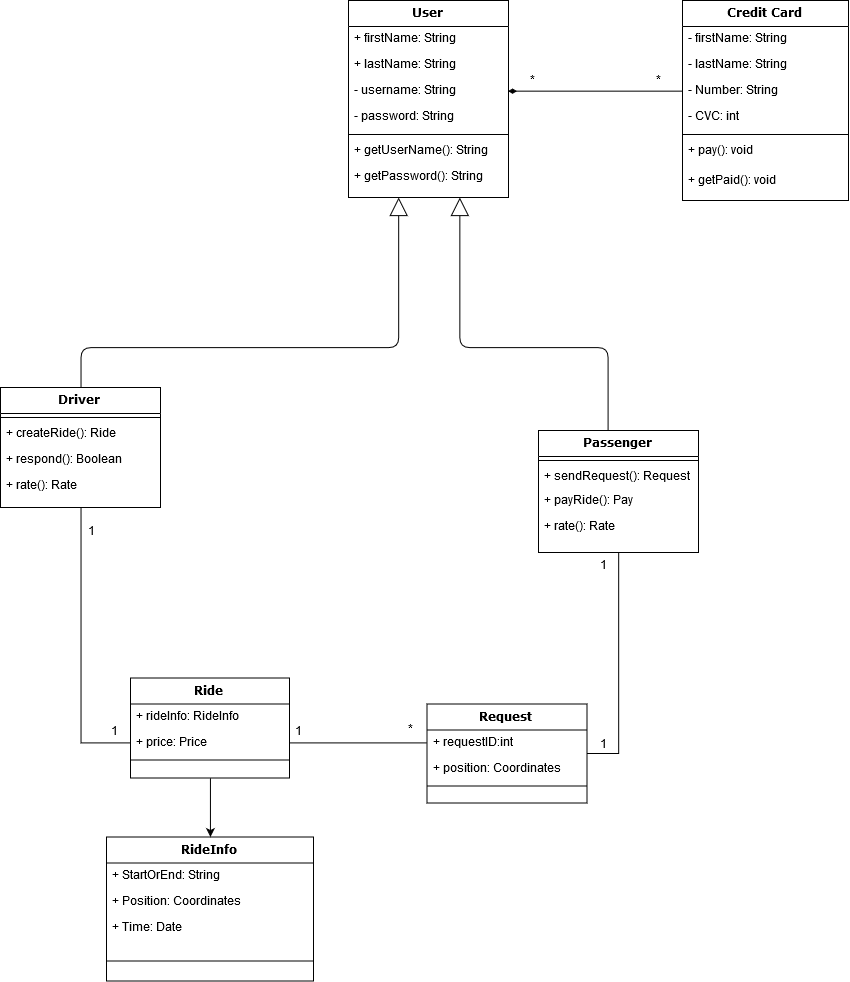

The diagram above was exported from draw.io. Its source (the exported page's mxGraphModel, read from the mxfile embedded in the PNG):
<mxGraphModel dx="1271" dy="524" grid="1" gridSize="10" guides="1" tooltips="1" connect="1" arrows="1" fold="1" page="1" pageScale="1" pageWidth="1100" pageHeight="850" background="#ffffff" math="0" shadow="0">
  <root>
    <mxCell id="0" />
    <mxCell id="1" parent="0" />
    <mxCell id="78961159f06e98e8-43" value="User" style="swimlane;html=1;fontStyle=1;align=center;verticalAlign=top;childLayout=stackLayout;horizontal=1;startSize=26;horizontalStack=0;resizeParent=1;resizeLast=0;collapsible=1;marginBottom=0;swimlaneFillColor=#ffffff;rounded=0;shadow=0;comic=0;labelBackgroundColor=none;strokeColor=#000000;strokeWidth=1;fillColor=none;fontFamily=Verdana;fontSize=12;fontColor=#000000;" parent="1" vertex="1">
      <mxGeometry x="740" y="83" width="160" height="197" as="geometry" />
    </mxCell>
    <mxCell id="78961159f06e98e8-44" value="+ firstName: String" style="text;html=1;strokeColor=none;fillColor=none;align=left;verticalAlign=top;spacingLeft=4;spacingRight=4;whiteSpace=wrap;overflow=hidden;rotatable=0;points=[[0,0.5],[1,0.5]];portConstraint=eastwest;" parent="78961159f06e98e8-43" vertex="1">
      <mxGeometry y="26" width="160" height="26" as="geometry" />
    </mxCell>
    <mxCell id="78961159f06e98e8-45" value="+ lastName: String" style="text;html=1;strokeColor=none;fillColor=none;align=left;verticalAlign=top;spacingLeft=4;spacingRight=4;whiteSpace=wrap;overflow=hidden;rotatable=0;points=[[0,0.5],[1,0.5]];portConstraint=eastwest;" parent="78961159f06e98e8-43" vertex="1">
      <mxGeometry y="52" width="160" height="26" as="geometry" />
    </mxCell>
    <mxCell id="78961159f06e98e8-49" value="- username: String" style="text;html=1;strokeColor=none;fillColor=none;align=left;verticalAlign=top;spacingLeft=4;spacingRight=4;whiteSpace=wrap;overflow=hidden;rotatable=0;points=[[0,0.5],[1,0.5]];portConstraint=eastwest;" parent="78961159f06e98e8-43" vertex="1">
      <mxGeometry y="78" width="160" height="26" as="geometry" />
    </mxCell>
    <mxCell id="78961159f06e98e8-50" value="- password: String" style="text;html=1;strokeColor=none;fillColor=none;align=left;verticalAlign=top;spacingLeft=4;spacingRight=4;whiteSpace=wrap;overflow=hidden;rotatable=0;points=[[0,0.5],[1,0.5]];portConstraint=eastwest;" parent="78961159f06e98e8-43" vertex="1">
      <mxGeometry y="104" width="160" height="26" as="geometry" />
    </mxCell>
    <mxCell id="78961159f06e98e8-51" value="" style="line;html=1;strokeWidth=1;fillColor=none;align=left;verticalAlign=middle;spacingTop=-1;spacingLeft=3;spacingRight=3;rotatable=0;labelPosition=right;points=[];portConstraint=eastwest;" parent="78961159f06e98e8-43" vertex="1">
      <mxGeometry y="130" width="160" height="8" as="geometry" />
    </mxCell>
    <mxCell id="78961159f06e98e8-52" value="+ getUserName(): String" style="text;html=1;strokeColor=none;fillColor=none;align=left;verticalAlign=top;spacingLeft=4;spacingRight=4;whiteSpace=wrap;overflow=hidden;rotatable=0;points=[[0,0.5],[1,0.5]];portConstraint=eastwest;" parent="78961159f06e98e8-43" vertex="1">
      <mxGeometry y="138" width="160" height="26" as="geometry" />
    </mxCell>
    <mxCell id="78961159f06e98e8-53" value="+ getPassword(): String" style="text;html=1;strokeColor=none;fillColor=none;align=left;verticalAlign=top;spacingLeft=4;spacingRight=4;whiteSpace=wrap;overflow=hidden;rotatable=0;points=[[0,0.5],[1,0.5]];portConstraint=eastwest;" parent="78961159f06e98e8-43" vertex="1">
      <mxGeometry y="164" width="160" height="26" as="geometry" />
    </mxCell>
    <mxCell id="78961159f06e98e8-128" style="edgeStyle=orthogonalEdgeStyle;html=1;labelBackgroundColor=none;startFill=0;startSize=8;endArrow=block;endFill=0;endSize=16;fontFamily=Verdana;fontSize=12;exitX=0.5;exitY=0;exitDx=0;exitDy=0;" parent="1" source="78961159f06e98e8-82" target="78961159f06e98e8-43" edge="1">
      <mxGeometry relative="1" as="geometry">
        <Array as="points">
          <mxPoint x="473" y="430" />
          <mxPoint x="790" y="430" />
        </Array>
      </mxGeometry>
    </mxCell>
    <mxCell id="eiS6srlEVmNWrabafyAT-31" style="edgeStyle=orthogonalEdgeStyle;rounded=0;orthogonalLoop=1;jettySize=auto;html=1;exitX=0.5;exitY=1;exitDx=0;exitDy=0;entryX=0;entryY=0.5;entryDx=0;entryDy=0;endArrow=none;endFill=0;" parent="1" source="78961159f06e98e8-82" target="eiS6srlEVmNWrabafyAT-26" edge="1">
      <mxGeometry relative="1" as="geometry">
        <mxPoint x="521.9411764705883" y="905.4117647058824" as="targetPoint" />
        <Array as="points">
          <mxPoint x="473" y="825" />
        </Array>
      </mxGeometry>
    </mxCell>
    <mxCell id="78961159f06e98e8-82" value="Driver" style="swimlane;html=1;fontStyle=1;align=center;verticalAlign=top;childLayout=stackLayout;horizontal=1;startSize=26;horizontalStack=0;resizeParent=1;resizeLast=0;collapsible=1;marginBottom=0;swimlaneFillColor=#ffffff;rounded=0;shadow=0;comic=0;labelBackgroundColor=none;strokeColor=#000000;strokeWidth=1;fillColor=none;fontFamily=Verdana;fontSize=12;fontColor=#000000;" parent="1" vertex="1">
      <mxGeometry x="392" y="470" width="160" height="120" as="geometry" />
    </mxCell>
    <mxCell id="78961159f06e98e8-90" value="" style="line;html=1;strokeWidth=1;fillColor=none;align=left;verticalAlign=middle;spacingTop=-1;spacingLeft=3;spacingRight=3;rotatable=0;labelPosition=right;points=[];portConstraint=eastwest;" parent="78961159f06e98e8-82" vertex="1">
      <mxGeometry y="26" width="160" height="8" as="geometry" />
    </mxCell>
    <mxCell id="78961159f06e98e8-91" value="+ createRide(): Ride" style="text;html=1;strokeColor=none;fillColor=none;align=left;verticalAlign=top;spacingLeft=4;spacingRight=4;whiteSpace=wrap;overflow=hidden;rotatable=0;points=[[0,0.5],[1,0.5]];portConstraint=eastwest;" parent="78961159f06e98e8-82" vertex="1">
      <mxGeometry y="34" width="160" height="26" as="geometry" />
    </mxCell>
    <mxCell id="eiS6srlEVmNWrabafyAT-9" value="&lt;div&gt;+ respond(): Boolean&lt;/div&gt;" style="text;html=1;strokeColor=none;fillColor=none;align=left;verticalAlign=top;spacingLeft=4;spacingRight=4;whiteSpace=wrap;overflow=hidden;rotatable=0;points=[[0,0.5],[1,0.5]];portConstraint=eastwest;" parent="78961159f06e98e8-82" vertex="1">
      <mxGeometry y="60" width="160" height="26" as="geometry" />
    </mxCell>
    <mxCell id="78961159f06e98e8-94" value="+ rate(): Rate" style="text;html=1;strokeColor=none;fillColor=none;align=left;verticalAlign=top;spacingLeft=4;spacingRight=4;whiteSpace=wrap;overflow=hidden;rotatable=0;points=[[0,0.5],[1,0.5]];portConstraint=eastwest;" parent="78961159f06e98e8-82" vertex="1">
      <mxGeometry y="86" width="160" height="26" as="geometry" />
    </mxCell>
    <mxCell id="78961159f06e98e8-126" style="edgeStyle=orthogonalEdgeStyle;html=1;labelBackgroundColor=none;startFill=0;startSize=8;endArrow=block;endFill=0;endSize=16;fontFamily=Verdana;fontSize=12;" parent="1" source="eiS6srlEVmNWrabafyAT-1" target="78961159f06e98e8-43" edge="1">
      <mxGeometry relative="1" as="geometry">
        <Array as="points">
          <mxPoint x="1000" y="430" />
          <mxPoint x="851" y="430" />
        </Array>
        <mxPoint x="1000" y="460" as="sourcePoint" />
      </mxGeometry>
    </mxCell>
    <mxCell id="eiS6srlEVmNWrabafyAT-42" style="edgeStyle=orthogonalEdgeStyle;rounded=0;orthogonalLoop=1;jettySize=auto;html=1;exitX=0.5;exitY=1;exitDx=0;exitDy=0;endArrow=none;endFill=0;entryX=1;entryY=0.5;entryDx=0;entryDy=0;" parent="1" source="eiS6srlEVmNWrabafyAT-1" target="mIW3XT3BtldVrWNZhbE0-1" edge="1">
      <mxGeometry relative="1" as="geometry">
        <mxPoint x="1100" y="800" as="targetPoint" />
      </mxGeometry>
    </mxCell>
    <mxCell id="eiS6srlEVmNWrabafyAT-1" value="Passenger" style="swimlane;html=1;fontStyle=1;align=center;verticalAlign=top;childLayout=stackLayout;horizontal=1;startSize=26;horizontalStack=0;resizeParent=1;resizeLast=0;collapsible=1;marginBottom=0;swimlaneFillColor=#ffffff;rounded=0;shadow=0;comic=0;labelBackgroundColor=none;strokeColor=#000000;strokeWidth=1;fillColor=none;fontFamily=Verdana;fontSize=12;fontColor=#000000;" parent="1" vertex="1">
      <mxGeometry x="930" y="513" width="160" height="122" as="geometry" />
    </mxCell>
    <mxCell id="eiS6srlEVmNWrabafyAT-6" value="" style="line;html=1;strokeWidth=1;fillColor=none;align=left;verticalAlign=middle;spacingTop=-1;spacingLeft=3;spacingRight=3;rotatable=0;labelPosition=right;points=[];portConstraint=eastwest;" parent="eiS6srlEVmNWrabafyAT-1" vertex="1">
      <mxGeometry y="26" width="160" height="8" as="geometry" />
    </mxCell>
    <mxCell id="eiS6srlEVmNWrabafyAT-7" value="+ sendRequest(): Request" style="text;html=1;strokeColor=none;fillColor=none;align=left;verticalAlign=top;spacingLeft=4;spacingRight=4;whiteSpace=wrap;overflow=hidden;rotatable=0;points=[[0,0.5],[1,0.5]];portConstraint=eastwest;" parent="eiS6srlEVmNWrabafyAT-1" vertex="1">
      <mxGeometry y="34" width="160" height="24" as="geometry" />
    </mxCell>
    <mxCell id="eiS6srlEVmNWrabafyAT-8" value="+ payRide(): Pay" style="text;html=1;strokeColor=none;fillColor=none;align=left;verticalAlign=top;spacingLeft=4;spacingRight=4;whiteSpace=wrap;overflow=hidden;rotatable=0;points=[[0,0.5],[1,0.5]];portConstraint=eastwest;" parent="eiS6srlEVmNWrabafyAT-1" vertex="1">
      <mxGeometry y="58" width="160" height="26" as="geometry" />
    </mxCell>
    <mxCell id="eiS6srlEVmNWrabafyAT-10" value="+ rate(): Rate" style="text;html=1;strokeColor=none;fillColor=none;align=left;verticalAlign=top;spacingLeft=4;spacingRight=4;whiteSpace=wrap;overflow=hidden;rotatable=0;points=[[0,0.5],[1,0.5]];portConstraint=eastwest;" parent="eiS6srlEVmNWrabafyAT-1" vertex="1">
      <mxGeometry y="84" width="160" height="38" as="geometry" />
    </mxCell>
    <mxCell id="eiS6srlEVmNWrabafyAT-12" value="Credit Card" style="swimlane;html=1;fontStyle=1;align=center;verticalAlign=top;childLayout=stackLayout;horizontal=1;startSize=26;horizontalStack=0;resizeParent=1;resizeLast=0;collapsible=1;marginBottom=0;swimlaneFillColor=#ffffff;rounded=0;shadow=0;comic=0;labelBackgroundColor=none;strokeColor=#000000;strokeWidth=1;fillColor=none;fontFamily=Verdana;fontSize=12;fontColor=#000000;" parent="1" vertex="1">
      <mxGeometry x="1074" y="83" width="166" height="200" as="geometry" />
    </mxCell>
    <mxCell id="eiS6srlEVmNWrabafyAT-13" value="- firstName: String" style="text;html=1;strokeColor=none;fillColor=none;align=left;verticalAlign=top;spacingLeft=4;spacingRight=4;whiteSpace=wrap;overflow=hidden;rotatable=0;points=[[0,0.5],[1,0.5]];portConstraint=eastwest;" parent="eiS6srlEVmNWrabafyAT-12" vertex="1">
      <mxGeometry y="26" width="166" height="26" as="geometry" />
    </mxCell>
    <mxCell id="eiS6srlEVmNWrabafyAT-14" value="- lastName: String" style="text;html=1;strokeColor=none;fillColor=none;align=left;verticalAlign=top;spacingLeft=4;spacingRight=4;whiteSpace=wrap;overflow=hidden;rotatable=0;points=[[0,0.5],[1,0.5]];portConstraint=eastwest;" parent="eiS6srlEVmNWrabafyAT-12" vertex="1">
      <mxGeometry y="52" width="166" height="26" as="geometry" />
    </mxCell>
    <mxCell id="eiS6srlEVmNWrabafyAT-15" value="- Number: String" style="text;html=1;strokeColor=none;fillColor=none;align=left;verticalAlign=top;spacingLeft=4;spacingRight=4;whiteSpace=wrap;overflow=hidden;rotatable=0;points=[[0,0.5],[1,0.5]];portConstraint=eastwest;" parent="eiS6srlEVmNWrabafyAT-12" vertex="1">
      <mxGeometry y="78" width="166" height="26" as="geometry" />
    </mxCell>
    <mxCell id="eiS6srlEVmNWrabafyAT-16" value="- CVC: int" style="text;html=1;strokeColor=none;fillColor=none;align=left;verticalAlign=top;spacingLeft=4;spacingRight=4;whiteSpace=wrap;overflow=hidden;rotatable=0;points=[[0,0.5],[1,0.5]];portConstraint=eastwest;" parent="eiS6srlEVmNWrabafyAT-12" vertex="1">
      <mxGeometry y="104" width="166" height="26" as="geometry" />
    </mxCell>
    <mxCell id="eiS6srlEVmNWrabafyAT-17" value="" style="line;html=1;strokeWidth=1;fillColor=none;align=left;verticalAlign=middle;spacingTop=-1;spacingLeft=3;spacingRight=3;rotatable=0;labelPosition=right;points=[];portConstraint=eastwest;" parent="eiS6srlEVmNWrabafyAT-12" vertex="1">
      <mxGeometry y="130" width="166" height="8" as="geometry" />
    </mxCell>
    <mxCell id="fIKQfLJTxpt_Te0S6ne2-9" value="+ pay(): void" style="text;html=1;strokeColor=none;fillColor=none;align=left;verticalAlign=top;spacingLeft=4;spacingRight=4;whiteSpace=wrap;overflow=hidden;rotatable=0;points=[[0,0.5],[1,0.5]];portConstraint=eastwest;" vertex="1" parent="eiS6srlEVmNWrabafyAT-12">
      <mxGeometry y="138" width="166" height="30" as="geometry" />
    </mxCell>
    <mxCell id="eiS6srlEVmNWrabafyAT-18" value="+ getPaid(): void" style="text;html=1;strokeColor=none;fillColor=none;align=left;verticalAlign=top;spacingLeft=4;spacingRight=4;whiteSpace=wrap;overflow=hidden;rotatable=0;points=[[0,0.5],[1,0.5]];portConstraint=eastwest;" parent="eiS6srlEVmNWrabafyAT-12" vertex="1">
      <mxGeometry y="168" width="166" height="32" as="geometry" />
    </mxCell>
    <mxCell id="eiS6srlEVmNWrabafyAT-21" style="edgeStyle=orthogonalEdgeStyle;rounded=0;orthogonalLoop=1;jettySize=auto;html=1;exitX=0;exitY=0.5;exitDx=0;exitDy=0;entryX=1;entryY=0.5;entryDx=0;entryDy=0;endArrow=diamondThin;endFill=1;" parent="1" source="eiS6srlEVmNWrabafyAT-15" target="78961159f06e98e8-49" edge="1">
      <mxGeometry relative="1" as="geometry">
        <mxPoint x="984" y="101.88235294117646" as="targetPoint" />
      </mxGeometry>
    </mxCell>
    <mxCell id="fIKQfLJTxpt_Te0S6ne2-6" style="edgeStyle=orthogonalEdgeStyle;rounded=0;orthogonalLoop=1;jettySize=auto;html=1;exitX=0.5;exitY=1;exitDx=0;exitDy=0;" edge="1" parent="1" source="eiS6srlEVmNWrabafyAT-22" target="fIKQfLJTxpt_Te0S6ne2-2">
      <mxGeometry relative="1" as="geometry" />
    </mxCell>
    <mxCell id="eiS6srlEVmNWrabafyAT-22" value="Ride" style="swimlane;html=1;fontStyle=1;align=center;verticalAlign=top;childLayout=stackLayout;horizontal=1;startSize=26;horizontalStack=0;resizeParent=1;resizeLast=0;collapsible=1;marginBottom=0;swimlaneFillColor=#ffffff;rounded=0;shadow=0;comic=0;labelBackgroundColor=none;strokeColor=#000000;strokeWidth=1;fillColor=none;fontFamily=Verdana;fontSize=12;fontColor=#000000;" parent="1" vertex="1">
      <mxGeometry x="522" y="760.5" width="159" height="100" as="geometry" />
    </mxCell>
    <mxCell id="eiS6srlEVmNWrabafyAT-23" value="+ rideInfo: RideInfo" style="text;html=1;strokeColor=none;fillColor=none;align=left;verticalAlign=top;spacingLeft=4;spacingRight=4;whiteSpace=wrap;overflow=hidden;rotatable=0;points=[[0,0.5],[1,0.5]];portConstraint=eastwest;" parent="eiS6srlEVmNWrabafyAT-22" vertex="1">
      <mxGeometry y="26" width="159" height="26" as="geometry" />
    </mxCell>
    <mxCell id="eiS6srlEVmNWrabafyAT-26" value="+ price: Price" style="text;html=1;strokeColor=none;fillColor=none;align=left;verticalAlign=top;spacingLeft=4;spacingRight=4;whiteSpace=wrap;overflow=hidden;rotatable=0;points=[[0,0.5],[1,0.5]];portConstraint=eastwest;" parent="eiS6srlEVmNWrabafyAT-22" vertex="1">
      <mxGeometry y="52" width="159" height="26" as="geometry" />
    </mxCell>
    <mxCell id="eiS6srlEVmNWrabafyAT-27" value="" style="line;html=1;strokeWidth=1;fillColor=none;align=left;verticalAlign=middle;spacingTop=-1;spacingLeft=3;spacingRight=3;rotatable=0;labelPosition=right;points=[];portConstraint=eastwest;" parent="eiS6srlEVmNWrabafyAT-22" vertex="1">
      <mxGeometry y="78" width="159" height="8" as="geometry" />
    </mxCell>
    <mxCell id="eiS6srlEVmNWrabafyAT-43" value="*" style="text;html=1;resizable=0;points=[];autosize=1;align=left;verticalAlign=top;spacingTop=-4;" parent="1" vertex="1">
      <mxGeometry x="920" y="154.88235294117646" width="20" height="20" as="geometry" />
    </mxCell>
    <mxCell id="eiS6srlEVmNWrabafyAT-44" value="*" style="text;html=1;resizable=0;points=[];autosize=1;align=left;verticalAlign=top;spacingTop=-4;" parent="1" vertex="1">
      <mxGeometry x="1046" y="154.88235294117646" width="20" height="20" as="geometry" />
    </mxCell>
    <mxCell id="eiS6srlEVmNWrabafyAT-45" value="1" style="text;html=1;resizable=0;points=[];autosize=1;align=left;verticalAlign=top;spacingTop=-4;" parent="1" vertex="1">
      <mxGeometry x="990" y="640" width="20" height="20" as="geometry" />
    </mxCell>
    <mxCell id="eiS6srlEVmNWrabafyAT-48" value="1" style="text;html=1;resizable=0;points=[];autosize=1;align=left;verticalAlign=top;spacingTop=-4;" parent="1" vertex="1">
      <mxGeometry x="478" y="606" width="20" height="20" as="geometry" />
    </mxCell>
    <mxCell id="eiS6srlEVmNWrabafyAT-49" value="1" style="text;html=1;resizable=0;points=[];autosize=1;align=left;verticalAlign=top;spacingTop=-4;" parent="1" vertex="1">
      <mxGeometry x="501" y="805.5" width="20" height="20" as="geometry" />
    </mxCell>
    <mxCell id="mIW3XT3BtldVrWNZhbE0-1" value="Request" style="swimlane;html=1;fontStyle=1;align=center;verticalAlign=top;childLayout=stackLayout;horizontal=1;startSize=26;horizontalStack=0;resizeParent=1;resizeLast=0;collapsible=1;marginBottom=0;swimlaneFillColor=#ffffff;rounded=0;shadow=0;comic=0;labelBackgroundColor=none;strokeColor=#000000;strokeWidth=1;fillColor=none;fontFamily=Verdana;fontSize=12;fontColor=#000000;" parent="1" vertex="1">
      <mxGeometry x="818.5" y="786.5" width="160" height="99" as="geometry" />
    </mxCell>
    <mxCell id="mIW3XT3BtldVrWNZhbE0-2" value="+ requestID:int" style="text;html=1;strokeColor=none;fillColor=none;align=left;verticalAlign=top;spacingLeft=4;spacingRight=4;whiteSpace=wrap;overflow=hidden;rotatable=0;points=[[0,0.5],[1,0.5]];portConstraint=eastwest;" parent="mIW3XT3BtldVrWNZhbE0-1" vertex="1">
      <mxGeometry y="26" width="160" height="26" as="geometry" />
    </mxCell>
    <mxCell id="mIW3XT3BtldVrWNZhbE0-3" value="+ position: Coordinates" style="text;html=1;strokeColor=none;fillColor=none;align=left;verticalAlign=top;spacingLeft=4;spacingRight=4;whiteSpace=wrap;overflow=hidden;rotatable=0;points=[[0,0.5],[1,0.5]];portConstraint=eastwest;" parent="mIW3XT3BtldVrWNZhbE0-1" vertex="1">
      <mxGeometry y="52" width="160" height="26" as="geometry" />
    </mxCell>
    <mxCell id="mIW3XT3BtldVrWNZhbE0-6" value="" style="line;html=1;strokeWidth=1;fillColor=none;align=left;verticalAlign=middle;spacingTop=-1;spacingLeft=3;spacingRight=3;rotatable=0;labelPosition=right;points=[];portConstraint=eastwest;" parent="mIW3XT3BtldVrWNZhbE0-1" vertex="1">
      <mxGeometry y="78" width="160" height="8" as="geometry" />
    </mxCell>
    <mxCell id="mIW3XT3BtldVrWNZhbE0-7" value="1" style="text;html=1;resizable=0;points=[];autosize=1;align=left;verticalAlign=top;spacingTop=-4;" parent="1" vertex="1">
      <mxGeometry x="990" y="818.5" width="20" height="20" as="geometry" />
    </mxCell>
    <mxCell id="mIW3XT3BtldVrWNZhbE0-8" value="*" style="text;html=1;resizable=0;points=[];autosize=1;align=left;verticalAlign=top;spacingTop=-4;" parent="1" vertex="1">
      <mxGeometry x="798" y="803.5" width="20" height="20" as="geometry" />
    </mxCell>
    <mxCell id="mIW3XT3BtldVrWNZhbE0-12" value="" style="endArrow=none;html=1;entryX=0;entryY=0.5;entryDx=0;entryDy=0;exitX=1;exitY=0.5;exitDx=0;exitDy=0;" parent="1" source="eiS6srlEVmNWrabafyAT-26" target="mIW3XT3BtldVrWNZhbE0-2" edge="1">
      <mxGeometry width="50" height="50" relative="1" as="geometry">
        <mxPoint x="681.9411764705883" y="825.9117647058824" as="sourcePoint" />
        <mxPoint x="440" y="930.5" as="targetPoint" />
      </mxGeometry>
    </mxCell>
    <mxCell id="mIW3XT3BtldVrWNZhbE0-13" value="1" style="text;html=1;resizable=0;points=[];autosize=1;align=left;verticalAlign=top;spacingTop=-4;" parent="1" vertex="1">
      <mxGeometry x="685" y="805.5" width="20" height="20" as="geometry" />
    </mxCell>
    <mxCell id="fIKQfLJTxpt_Te0S6ne2-2" value="RideInfo" style="swimlane;html=1;fontStyle=1;align=center;verticalAlign=top;childLayout=stackLayout;horizontal=1;startSize=26;horizontalStack=0;resizeParent=1;resizeLast=0;collapsible=1;marginBottom=0;swimlaneFillColor=#ffffff;rounded=0;shadow=0;comic=0;labelBackgroundColor=none;strokeColor=#000000;strokeWidth=1;fillColor=none;fontFamily=Verdana;fontSize=12;fontColor=#000000;" vertex="1" parent="1">
      <mxGeometry x="498" y="919.5" width="207" height="144" as="geometry" />
    </mxCell>
    <mxCell id="fIKQfLJTxpt_Te0S6ne2-3" value="&lt;div&gt;+ StartOrEnd: String&lt;br&gt;&lt;/div&gt;" style="text;html=1;strokeColor=none;fillColor=none;align=left;verticalAlign=top;spacingLeft=4;spacingRight=4;whiteSpace=wrap;overflow=hidden;rotatable=0;points=[[0,0.5],[1,0.5]];portConstraint=eastwest;" vertex="1" parent="fIKQfLJTxpt_Te0S6ne2-2">
      <mxGeometry y="26" width="207" height="26" as="geometry" />
    </mxCell>
    <mxCell id="fIKQfLJTxpt_Te0S6ne2-7" value="+ Position: Coordinates" style="text;html=1;strokeColor=none;fillColor=none;align=left;verticalAlign=top;spacingLeft=4;spacingRight=4;whiteSpace=wrap;overflow=hidden;rotatable=0;points=[[0,0.5],[1,0.5]];portConstraint=eastwest;" vertex="1" parent="fIKQfLJTxpt_Te0S6ne2-2">
      <mxGeometry y="52" width="207" height="26" as="geometry" />
    </mxCell>
    <mxCell id="fIKQfLJTxpt_Te0S6ne2-8" value="&lt;div&gt;+ Time: Date&lt;br&gt;&lt;/div&gt;&lt;div&gt;&lt;br&gt; &lt;/div&gt;&amp;nbsp;" style="text;html=1;strokeColor=none;fillColor=none;align=left;verticalAlign=top;spacingLeft=4;spacingRight=4;whiteSpace=wrap;overflow=hidden;rotatable=0;points=[[0,0.5],[1,0.5]];portConstraint=eastwest;" vertex="1" parent="fIKQfLJTxpt_Te0S6ne2-2">
      <mxGeometry y="78" width="207" height="26" as="geometry" />
    </mxCell>
    <mxCell id="fIKQfLJTxpt_Te0S6ne2-5" value="" style="line;html=1;strokeWidth=1;fillColor=none;align=left;verticalAlign=middle;spacingTop=-1;spacingLeft=3;spacingRight=3;rotatable=0;labelPosition=right;points=[];portConstraint=eastwest;" vertex="1" parent="fIKQfLJTxpt_Te0S6ne2-2">
      <mxGeometry y="104" width="207" height="40" as="geometry" />
    </mxCell>
  </root>
</mxGraphModel>